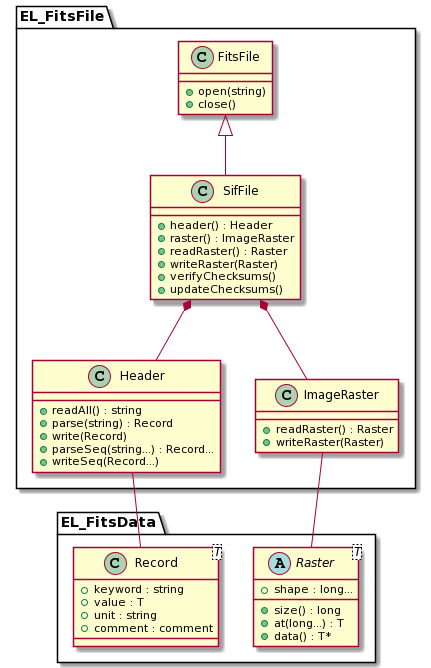

The diagram above was rendered by PlantUML. Its source (embedded in the PNG):
@startuml
package EL_FitsData {

class Record<T> {
+ keyword : string
+ value : T
+ unit : string
+ comment : comment
}

abstract class Raster<T> {
+ shape : long...
+ size() : long
+ at(long...) : T
+ data() : T*
}

}

package EL_FitsFile {

class FitsFile {
+ open(string)
+ close()
}

class SifFile {
+ header() : Header
+ raster() : ImageRaster
+ readRaster() : Raster
+ writeRaster(Raster)
+ verifyChecksums()
+ updateChecksums()
}

class Header {
+ readAll() : string
+ parse(string) : Record
+ write(Record)
+ parseSeq(string...) : Record...
+ writeSeq(Record...)
}

class ImageRaster {
+ readRaster() : Raster
+ writeRaster(Raster)
}

}

FitsFile <|-- SifFile
SifFile *-- Header
SifFile *-- ImageRaster
Header -- Record
ImageRaster -- Raster

Record -[hidden]right- Raster
@enduml